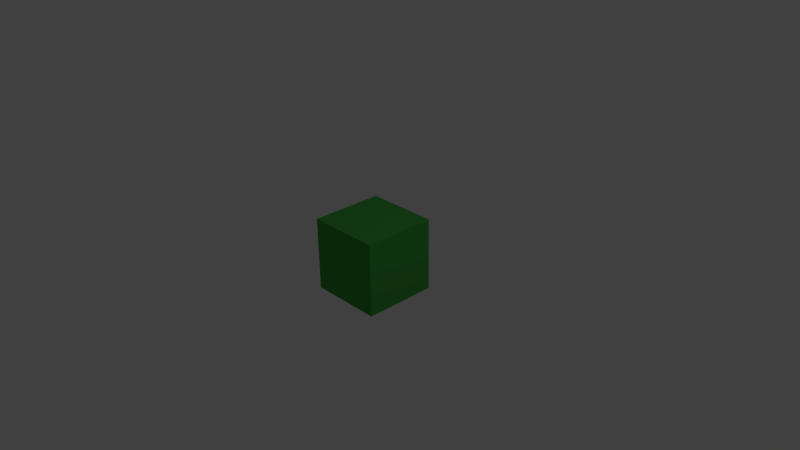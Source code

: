 # Source: GrasW_rfel.blend  (saved by Blender 2.67.0; exported with 4.5.12 LTS)
import bpy
from mathutils import Matrix  # noqa: F401  (used for matrix-valued properties, if any)

bpy.ops.wm.read_factory_settings(use_empty=True)
scene = bpy.context.scene
scene.name = 'Scene'

# ---- collections
col_collection_1 = bpy.data.collections.new('Collection 1'); scene.collection.children.link(col_collection_1)

# ---- materials (node trees are filled in below, after node groups)
mat_materialboden = bpy.data.materials.new('MaterialBoden')
mat_materialboden.alpha_threshold = 0.0
mat_materialboden.use_transparent_shadow = False
mat_materialboden.diffuse_color = (0.06129, 0.402, 0.0598, 1.0)
mat_materialboden.roughness = 0.5
mat_materialboden.line_color = (0.0, 0.0, 0.0, 1.0)

# ---- material node trees

# ---- world
world_world = bpy.data.worlds.new('World'); scene.world = world_world
world_world.color = (0.05088, 0.05088, 0.05088)
world_world.use_sun_shadow = False
world_world.sun_shadow_jitter_overblur = 0.0
world_world.cycles.sampling_method = 'MANUAL'
world_world.cycles.sample_map_resolution = 256

# ---- cameras
cam_camera = bpy.data.cameras.new('Camera')
cam_camera.clip_end = 100.0
cam_camera.lens = 35.0
cam_camera.sensor_width = 32.0
cam_camera.sensor_height = 18.0
cam_camera.ortho_scale = 7.314
cam_camera.dof.focus_distance = 0.0
cam_camera.dof.aperture_fstop = 128.0

# ---- lights
light_lamp = bpy.data.lights.new('Lamp', 'POINT')
light_lamp.transmission_factor = 0.0
light_lamp.cutoff_distance = 30.0
light_lamp.energy = 100.0
light_lamp.shadow_buffer_clip_start = 1.001
light_lamp.shadow_soft_size = 0.1
light_lamp.shadow_maximum_resolution = 0.006
light_lamp.use_absolute_resolution = True
light_lamp.cycles.use_multiple_importance_sampling = False

# ---- meshes
me_cube = bpy.data.meshes.new('Cube')
me_cube.from_pydata([(1.0, 1.0, -1.0), (1.0, -1.0, -1.0), (-1.0, -1.0, -1.0), (-1.0, 1.0, -1.0), (1.0, 1.0, 1.0), (1.0, -1.0, 1.0), (-1.0, -1.0, 1.0), (-1.0, 1.0, 1.0)], [], [(0, 1, 2, 3), (4, 7, 6, 5), (0, 4, 5, 1), (1, 5, 6, 2), (2, 6, 7, 3), (4, 0, 3, 7)])
me_cube.materials.append(mat_materialboden)
me_cube.use_remesh_preserve_volume = False
me_cube.use_remesh_preserve_attributes = False
me_cube.use_mirror_vertex_groups = False
me_cube.update()

# ---- objects
ob_cube = bpy.data.objects.new('Cube', me_cube)
ob_lamp = bpy.data.objects.new('Lamp', light_lamp)
ob_camera = bpy.data.objects.new('Camera', cam_camera)

# ---- transforms, parenting, visibility, modifiers, constraints
ob_cube.location = (0.0, 0.0, 0.0)
ob_cube.scale = (0.5, 0.5, 0.5)
ob_cube.lock_rotations_4d = False
ob_cube.empty_display_type = 'ARROWS'
ob_cube.lineart.crease_threshold = 0.0
ob_lamp.location = (4.076, 1.005, 5.904)
ob_lamp.rotation_euler = (0.6503, 0.05522, 1.866)
ob_lamp.lock_rotations_4d = False
ob_lamp.empty_display_type = 'ARROWS'
ob_lamp.color = (0.0, 0.0, 0.0, 0.0)
ob_lamp.lineart.crease_threshold = 0.0
ob_camera.location = (7.481, -6.508, 5.344)
ob_camera.rotation_euler = (1.109, 0.01082, 0.8149)
ob_camera.lock_rotations_4d = False
ob_camera.empty_display_type = 'ARROWS'
ob_camera.color = (0.0, 0.0, 0.0, 0.0)
ob_camera.display_type = 'WIRE'
ob_camera.lineart.crease_threshold = 0.0

# ---- collection membership
col_collection_1.objects.link(ob_cube)
col_collection_1.objects.link(ob_lamp)
col_collection_1.objects.link(ob_camera)

# ---- scene / render settings (as saved in the file)
scene.camera = ob_camera
scene.frame_start = 1; scene.frame_end = 250; scene.frame_set(1)
scene.render.engine = 'BLENDER_EEVEE_NEXT'
scene.render.image_settings.color_mode = 'RGB'
scene.render.image_settings.compression = 90
scene.render.resolution_percentage = 50
scene.render.dither_intensity = 0.0
scene.cycles.use_denoising = False
scene.cycles.samples = 10
scene.cycles.sampling_pattern = 'TABULATED_SOBOL'
scene.cycles.light_sampling_threshold = 0.0
scene.cycles.use_adaptive_sampling = False
scene.cycles.use_light_tree = False
scene.cycles.blur_glossy = 0.0
scene.cycles.volume_bounces = 1
scene.cycles.pixel_filter_type = 'GAUSSIAN'
scene.cycles.sample_clamp_indirect = 0.0
scene.view_settings.view_transform = 'Standard'
bpy.context.view_layer.update()
